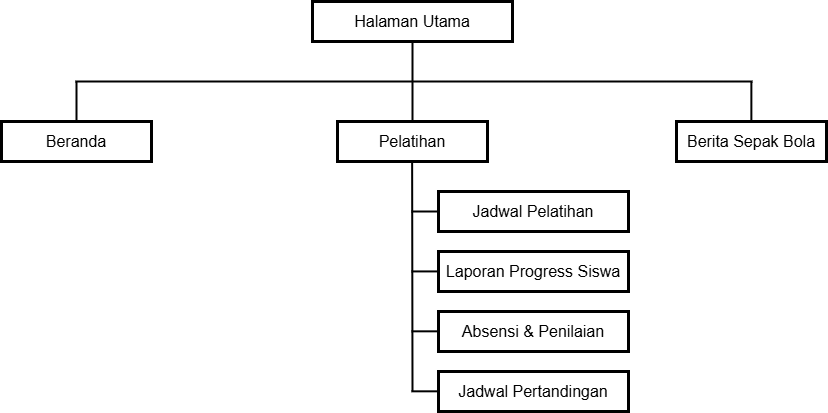

The diagram above was exported from draw.io. Its source (the exported page's mxGraphModel, read from the mxfile embedded in the PNG):
<mxGraphModel dx="1560" dy="862" grid="1" gridSize="10" guides="1" tooltips="1" connect="1" arrows="1" fold="1" page="1" pageScale="1" pageWidth="827" pageHeight="1169" math="0" shadow="0">
  <root>
    <mxCell id="0" />
    <mxCell id="1" parent="0" />
    <mxCell id="MfUI-YSU3IgTlLoBvu4J-1" value="&lt;span style=&quot;font-size: 16px;&quot;&gt;Halaman Utama&lt;/span&gt;" style="rounded=0;whiteSpace=wrap;html=1;strokeWidth=3;" vertex="1" parent="1">
      <mxGeometry x="312" y="140" width="200" height="40" as="geometry" />
    </mxCell>
    <mxCell id="MfUI-YSU3IgTlLoBvu4J-2" value="&lt;font style=&quot;font-size: 16px;&quot;&gt;Beranda&lt;/font&gt;" style="rounded=0;whiteSpace=wrap;html=1;strokeWidth=3;" vertex="1" parent="1">
      <mxGeometry x="1" y="260" width="150" height="40" as="geometry" />
    </mxCell>
    <mxCell id="MfUI-YSU3IgTlLoBvu4J-3" value="&lt;font style=&quot;font-size: 16px;&quot;&gt;Pelatihan&lt;/font&gt;" style="rounded=0;whiteSpace=wrap;html=1;strokeWidth=3;" vertex="1" parent="1">
      <mxGeometry x="337" y="260" width="150" height="40" as="geometry" />
    </mxCell>
    <mxCell id="MfUI-YSU3IgTlLoBvu4J-4" value="&lt;span style=&quot;font-size: 16px;&quot;&gt;Berita Sepak Bola&lt;/span&gt;" style="rounded=0;whiteSpace=wrap;html=1;strokeWidth=3;" vertex="1" parent="1">
      <mxGeometry x="676" y="260" width="150" height="40" as="geometry" />
    </mxCell>
    <mxCell id="MfUI-YSU3IgTlLoBvu4J-5" value="" style="endArrow=none;html=1;rounded=0;strokeWidth=2;" edge="1" parent="1">
      <mxGeometry width="50" height="50" relative="1" as="geometry">
        <mxPoint x="75" y="220" as="sourcePoint" />
        <mxPoint x="752" y="220" as="targetPoint" />
      </mxGeometry>
    </mxCell>
    <mxCell id="MfUI-YSU3IgTlLoBvu4J-6" value="" style="endArrow=none;html=1;rounded=0;exitX=0.5;exitY=0;exitDx=0;exitDy=0;strokeWidth=2;" edge="1" parent="1" source="MfUI-YSU3IgTlLoBvu4J-2">
      <mxGeometry width="50" height="50" relative="1" as="geometry">
        <mxPoint x="380" y="310" as="sourcePoint" />
        <mxPoint x="76" y="220" as="targetPoint" />
      </mxGeometry>
    </mxCell>
    <mxCell id="MfUI-YSU3IgTlLoBvu4J-7" value="" style="endArrow=none;html=1;rounded=0;exitX=0.5;exitY=0;exitDx=0;exitDy=0;strokeWidth=2;" edge="1" parent="1" source="MfUI-YSU3IgTlLoBvu4J-3">
      <mxGeometry width="50" height="50" relative="1" as="geometry">
        <mxPoint x="254" y="270" as="sourcePoint" />
        <mxPoint x="412" y="220" as="targetPoint" />
      </mxGeometry>
    </mxCell>
    <mxCell id="MfUI-YSU3IgTlLoBvu4J-8" value="" style="endArrow=none;html=1;rounded=0;exitX=0.5;exitY=0;exitDx=0;exitDy=0;strokeWidth=2;" edge="1" parent="1">
      <mxGeometry width="50" height="50" relative="1" as="geometry">
        <mxPoint x="750.87" y="260" as="sourcePoint" />
        <mxPoint x="750.87" y="220" as="targetPoint" />
      </mxGeometry>
    </mxCell>
    <mxCell id="MfUI-YSU3IgTlLoBvu4J-9" value="" style="endArrow=none;html=1;rounded=0;strokeWidth=2;entryX=0.5;entryY=1;entryDx=0;entryDy=0;" edge="1" parent="1" target="MfUI-YSU3IgTlLoBvu4J-1">
      <mxGeometry width="50" height="50" relative="1" as="geometry">
        <mxPoint x="412" y="220" as="sourcePoint" />
        <mxPoint x="410" y="190" as="targetPoint" />
      </mxGeometry>
    </mxCell>
    <mxCell id="MfUI-YSU3IgTlLoBvu4J-10" value="&lt;font style=&quot;font-size: 16px;&quot;&gt;Jadwal Pelatihan&lt;/font&gt;" style="rounded=0;whiteSpace=wrap;html=1;strokeWidth=3;" vertex="1" parent="1">
      <mxGeometry x="438" y="330" width="190" height="40" as="geometry" />
    </mxCell>
    <mxCell id="MfUI-YSU3IgTlLoBvu4J-11" value="" style="endArrow=none;html=1;rounded=0;strokeWidth=2;" edge="1" parent="1">
      <mxGeometry width="50" height="50" relative="1" as="geometry">
        <mxPoint x="412" y="530" as="sourcePoint" />
        <mxPoint x="411.63" y="300" as="targetPoint" />
      </mxGeometry>
    </mxCell>
    <mxCell id="MfUI-YSU3IgTlLoBvu4J-12" value="&lt;font style=&quot;font-size: 16px;&quot;&gt;Laporan Progress Siswa&lt;/font&gt;" style="rounded=0;whiteSpace=wrap;html=1;strokeWidth=3;" vertex="1" parent="1">
      <mxGeometry x="438" y="390" width="190" height="40" as="geometry" />
    </mxCell>
    <mxCell id="MfUI-YSU3IgTlLoBvu4J-14" value="" style="endArrow=none;html=1;rounded=0;strokeWidth=2;" edge="1" parent="1">
      <mxGeometry width="50" height="50" relative="1" as="geometry">
        <mxPoint x="438" y="350" as="sourcePoint" />
        <mxPoint x="411" y="350" as="targetPoint" />
      </mxGeometry>
    </mxCell>
    <mxCell id="MfUI-YSU3IgTlLoBvu4J-15" value="" style="endArrow=none;html=1;rounded=0;strokeWidth=2;" edge="1" parent="1">
      <mxGeometry width="50" height="50" relative="1" as="geometry">
        <mxPoint x="438" y="409.92" as="sourcePoint" />
        <mxPoint x="411" y="409.92" as="targetPoint" />
      </mxGeometry>
    </mxCell>
    <mxCell id="MfUI-YSU3IgTlLoBvu4J-17" value="&lt;span style=&quot;font-size: 16px;&quot;&gt;Jadwal Pertandingan&lt;/span&gt;" style="rounded=0;whiteSpace=wrap;html=1;strokeWidth=3;" vertex="1" parent="1">
      <mxGeometry x="438" y="510" width="190" height="40" as="geometry" />
    </mxCell>
    <mxCell id="MfUI-YSU3IgTlLoBvu4J-18" value="" style="endArrow=none;html=1;rounded=0;strokeWidth=2;" edge="1" parent="1">
      <mxGeometry width="50" height="50" relative="1" as="geometry">
        <mxPoint x="438" y="529.82" as="sourcePoint" />
        <mxPoint x="411" y="529.82" as="targetPoint" />
      </mxGeometry>
    </mxCell>
    <mxCell id="MfUI-YSU3IgTlLoBvu4J-21" value="&lt;span style=&quot;font-size: 16px;&quot;&gt;Absensi &amp;amp; Penilaian&lt;/span&gt;" style="rounded=0;whiteSpace=wrap;html=1;strokeWidth=3;" vertex="1" parent="1">
      <mxGeometry x="438" y="450" width="190" height="40" as="geometry" />
    </mxCell>
    <mxCell id="MfUI-YSU3IgTlLoBvu4J-22" value="" style="endArrow=none;html=1;rounded=0;strokeWidth=2;" edge="1" parent="1">
      <mxGeometry width="50" height="50" relative="1" as="geometry">
        <mxPoint x="438" y="469.83000000000004" as="sourcePoint" />
        <mxPoint x="411" y="469.83000000000004" as="targetPoint" />
      </mxGeometry>
    </mxCell>
  </root>
</mxGraphModel>